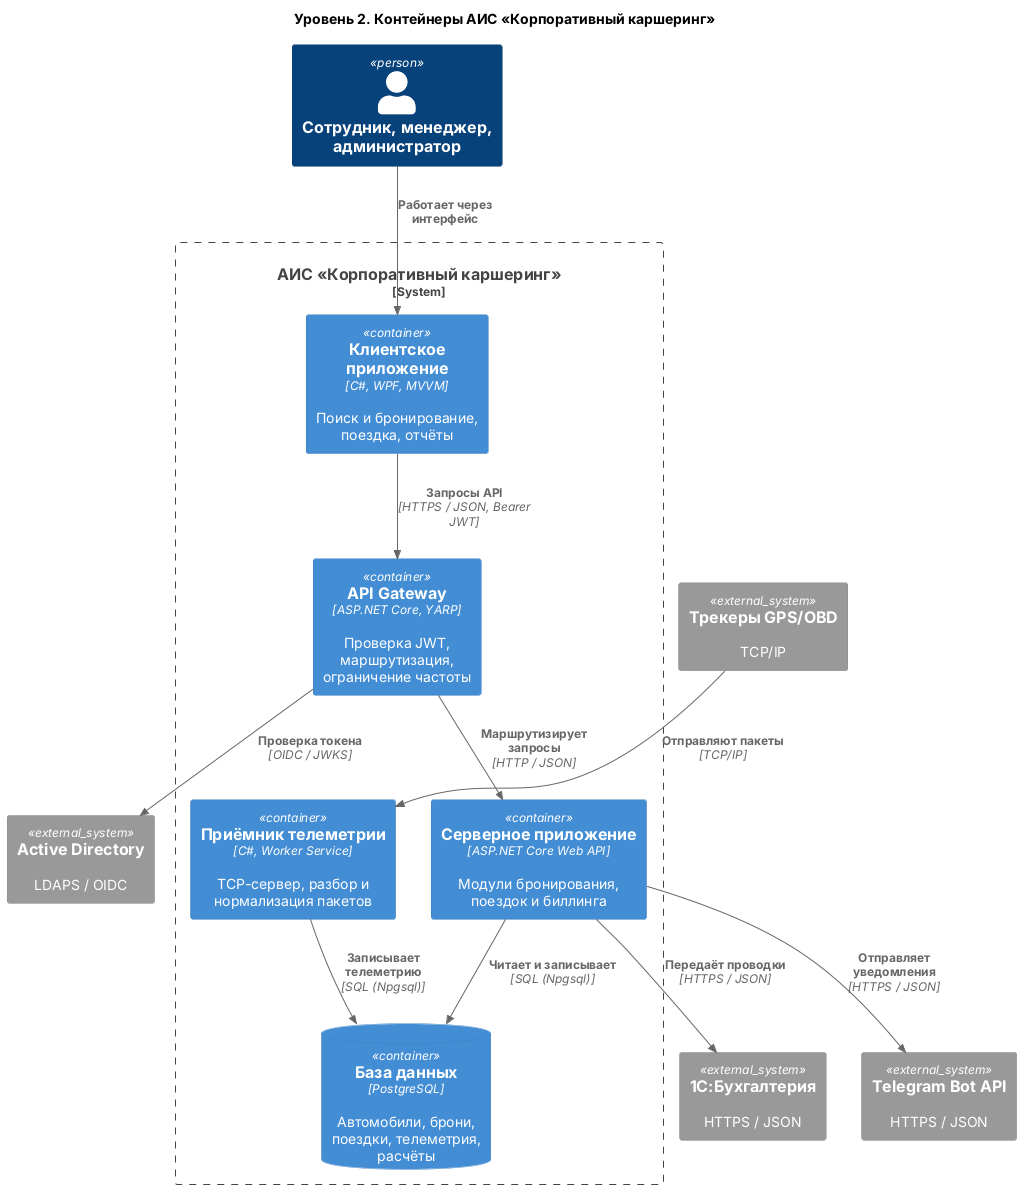

The diagram above was rendered by PlantUML. Its source (embedded in the PNG):
@startuml
!include <C4/C4_Container>
LAYOUT_TOP_DOWN()
title Уровень 2. Контейнеры АИС «Корпоративный каршеринг»
Person(user, "Сотрудник, менеджер, администратор")
System_Ext(trk, "Трекеры GPS/OBD", "TCP/IP")
System_Ext(onec, "1С:Бухгалтерия", "HTTPS / JSON")
System_Ext(ad, "Active Directory", "LDAPS / OIDC")
System_Ext(tg, "Telegram Bot API", "HTTPS / JSON")
System_Boundary(ais, "АИС «Корпоративный каршеринг»") {
  Container(ui, "Клиентское приложение", "C#, WPF, MVVM", "Поиск и бронирование, поездка, отчёты")
  Container(gw, "API Gateway", "ASP.NET Core, YARP", "Проверка JWT, маршрутизация, ограничение частоты")
  Container(api, "Серверное приложение", "ASP.NET Core Web API", "Модули бронирования, поездок и биллинга")
  Container(rx, "Приёмник телеметрии", "C#, Worker Service", "TCP-сервер, разбор и нормализация пакетов")
  ContainerDb(db, "База данных", "PostgreSQL", "Автомобили, брони, поездки, телеметрия, расчёты")
}
Rel(user, ui, "Работает через интерфейс")
Rel(ui, gw, "Запросы API", "HTTPS / JSON, Bearer JWT")
Rel(gw, api, "Маршрутизирует запросы", "HTTP / JSON")
Rel(gw, ad, "Проверка токена", "OIDC / JWKS")
Rel(api, db, "Читает и записывает", "SQL (Npgsql)")
Rel(api, onec, "Передаёт проводки", "HTTPS / JSON")
Rel(api, tg, "Отправляет уведомления", "HTTPS / JSON")
Rel(trk, rx, "Отправляют пакеты", "TCP/IP")
Rel(rx, db, "Записывает телеметрию", "SQL (Npgsql)")
@enduml